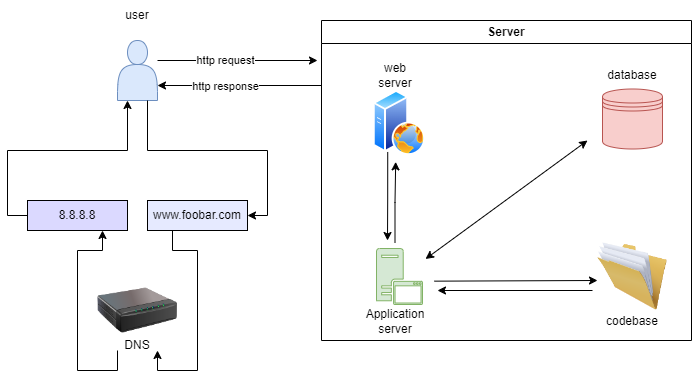

The diagram above was exported from draw.io. Its source (the exported page's mxGraphModel, read from the mxfile embedded in the PNG):
<mxGraphModel dx="794" dy="424" grid="1" gridSize="10" guides="1" tooltips="1" connect="1" arrows="1" fold="1" page="1" pageScale="1" pageWidth="827" pageHeight="1169" math="0" shadow="0">
  <root>
    <mxCell id="0" />
    <mxCell id="1" parent="0" />
    <mxCell id="kXR3N6ODHCU63_MUigM9-5" value="" style="shape=actor;whiteSpace=wrap;html=1;fillColor=#dae8fc;strokeColor=#6c8ebf;" parent="1" vertex="1">
      <mxGeometry x="210" y="90" width="40" height="60" as="geometry" />
    </mxCell>
    <mxCell id="kXR3N6ODHCU63_MUigM9-14" style="edgeStyle=orthogonalEdgeStyle;rounded=0;orthogonalLoop=1;jettySize=auto;html=1;exitX=0;exitY=0.5;exitDx=0;exitDy=0;entryX=0.25;entryY=1;entryDx=0;entryDy=0;" parent="1" source="kXR3N6ODHCU63_MUigM9-28" target="kXR3N6ODHCU63_MUigM9-5" edge="1">
      <mxGeometry relative="1" as="geometry" />
    </mxCell>
    <mxCell id="kXR3N6ODHCU63_MUigM9-23" value="user" style="text;html=1;strokeColor=none;fillColor=none;align=center;verticalAlign=middle;whiteSpace=wrap;rounded=0;" parent="1" vertex="1">
      <mxGeometry x="200" y="50" width="60" height="30" as="geometry" />
    </mxCell>
    <mxCell id="kXR3N6ODHCU63_MUigM9-25" value="" style="edgeStyle=orthogonalEdgeStyle;rounded=0;orthogonalLoop=1;jettySize=auto;html=1;exitX=0.75;exitY=1;exitDx=0;exitDy=0;entryX=1;entryY=0.5;entryDx=0;entryDy=0;" parent="1" source="kXR3N6ODHCU63_MUigM9-5" target="kXR3N6ODHCU63_MUigM9-26" edge="1">
      <mxGeometry relative="1" as="geometry">
        <mxPoint x="270" y="186" as="sourcePoint" />
        <mxPoint x="423" y="186" as="targetPoint" />
      </mxGeometry>
    </mxCell>
    <mxCell id="t0q-15ziN4efsRA-KY0k-11" style="edgeStyle=orthogonalEdgeStyle;rounded=0;orthogonalLoop=1;jettySize=auto;html=1;exitX=0.25;exitY=1;exitDx=0;exitDy=0;entryX=0.75;entryY=1;entryDx=0;entryDy=0;" edge="1" parent="1" source="kXR3N6ODHCU63_MUigM9-26" target="t0q-15ziN4efsRA-KY0k-7">
      <mxGeometry relative="1" as="geometry" />
    </mxCell>
    <mxCell id="kXR3N6ODHCU63_MUigM9-26" value="www.foobar.com" style="text;html=1;strokeColor=default;fillColor=#E6EAFF;align=center;verticalAlign=middle;whiteSpace=wrap;rounded=0;gradientColor=none;" parent="1" vertex="1">
      <mxGeometry x="240" y="250" width="100" height="30" as="geometry" />
    </mxCell>
    <mxCell id="kXR3N6ODHCU63_MUigM9-28" value="8.8.8.8" style="text;html=1;strokeColor=default;fillColor=#DBD9FF;align=center;verticalAlign=middle;whiteSpace=wrap;rounded=0;" parent="1" vertex="1">
      <mxGeometry x="120" y="250" width="100" height="30" as="geometry" />
    </mxCell>
    <mxCell id="t0q-15ziN4efsRA-KY0k-14" style="rounded=0;orthogonalLoop=1;jettySize=auto;html=1;exitX=0;exitY=0.25;exitDx=0;exitDy=0;entryX=1;entryY=0.75;entryDx=0;entryDy=0;edgeStyle=orthogonalEdgeStyle;" edge="1" parent="1" source="t0q-15ziN4efsRA-KY0k-3" target="kXR3N6ODHCU63_MUigM9-5">
      <mxGeometry relative="1" as="geometry">
        <mxPoint x="300" y="170" as="targetPoint" />
        <Array as="points">
          <mxPoint x="414" y="135" />
        </Array>
      </mxGeometry>
    </mxCell>
    <mxCell id="t0q-15ziN4efsRA-KY0k-21" value="http response" style="edgeLabel;html=1;align=center;verticalAlign=middle;resizable=0;points=[];" vertex="1" connectable="0" parent="t0q-15ziN4efsRA-KY0k-14">
      <mxGeometry x="0.2551" relative="1" as="geometry">
        <mxPoint as="offset" />
      </mxGeometry>
    </mxCell>
    <mxCell id="t0q-15ziN4efsRA-KY0k-3" value="Server" style="swimlane;whiteSpace=wrap;html=1;swimlaneLine=1;" vertex="1" parent="1">
      <mxGeometry x="414" y="70" width="370" height="320" as="geometry">
        <mxRectangle x="414" y="68" width="140" height="30" as="alternateBounds" />
      </mxGeometry>
    </mxCell>
    <mxCell id="kXR3N6ODHCU63_MUigM9-9" value="" style="sketch=0;pointerEvents=1;shadow=0;dashed=0;html=1;strokeColor=#82b366;fillColor=#d5e8d4;labelPosition=center;verticalLabelPosition=bottom;verticalAlign=top;outlineConnect=0;align=center;shape=mxgraph.office.servers.application_server;" parent="t0q-15ziN4efsRA-KY0k-3" vertex="1">
      <mxGeometry x="55" y="228" width="46" height="56" as="geometry" />
    </mxCell>
    <mxCell id="kXR3N6ODHCU63_MUigM9-10" value="" style="image;html=1;image=img/lib/clip_art/general/Full_Folder_128x128.png;swimlaneLine=1;" parent="t0q-15ziN4efsRA-KY0k-3" vertex="1">
      <mxGeometry x="276" y="222" width="70" height="68" as="geometry" />
    </mxCell>
    <mxCell id="t0q-15ziN4efsRA-KY0k-18" style="edgeStyle=orthogonalEdgeStyle;rounded=0;orthogonalLoop=1;jettySize=auto;html=1;exitX=0.25;exitY=1;exitDx=0;exitDy=0;" edge="1" parent="t0q-15ziN4efsRA-KY0k-3" source="kXR3N6ODHCU63_MUigM9-8">
      <mxGeometry relative="1" as="geometry">
        <mxPoint x="66" y="220" as="targetPoint" />
      </mxGeometry>
    </mxCell>
    <mxCell id="kXR3N6ODHCU63_MUigM9-8" value="" style="image;aspect=fixed;perimeter=ellipsePerimeter;html=1;align=center;shadow=0;dashed=0;spacingTop=3;image=img/lib/active_directory/web_server.svg;" parent="t0q-15ziN4efsRA-KY0k-3" vertex="1">
      <mxGeometry x="52" y="70" width="52" height="65" as="geometry" />
    </mxCell>
    <mxCell id="kXR3N6ODHCU63_MUigM9-22" value="web&lt;br&gt;server" style="text;html=1;strokeColor=none;fillColor=none;align=center;verticalAlign=middle;whiteSpace=wrap;rounded=0;" parent="t0q-15ziN4efsRA-KY0k-3" vertex="1">
      <mxGeometry x="44" y="40" width="60" height="30" as="geometry" />
    </mxCell>
    <mxCell id="kXR3N6ODHCU63_MUigM9-21" value="Application server" style="text;html=1;strokeColor=none;fillColor=none;align=center;verticalAlign=middle;whiteSpace=wrap;rounded=0;" parent="t0q-15ziN4efsRA-KY0k-3" vertex="1">
      <mxGeometry x="44" y="286" width="60" height="30" as="geometry" />
    </mxCell>
    <mxCell id="kXR3N6ODHCU63_MUigM9-11" value="" style="shape=datastore;whiteSpace=wrap;html=1;fillColor=#f8cecc;strokeColor=#b85450;swimlaneLine=1;" parent="t0q-15ziN4efsRA-KY0k-3" vertex="1">
      <mxGeometry x="281" y="68.5" width="60" height="60" as="geometry" />
    </mxCell>
    <mxCell id="kXR3N6ODHCU63_MUigM9-31" value="codebase" style="text;html=1;strokeColor=none;fillColor=none;align=center;verticalAlign=middle;whiteSpace=wrap;rounded=0;" parent="t0q-15ziN4efsRA-KY0k-3" vertex="1">
      <mxGeometry x="281" y="286" width="60" height="30" as="geometry" />
    </mxCell>
    <mxCell id="kXR3N6ODHCU63_MUigM9-36" value="database" style="text;html=1;strokeColor=none;fillColor=none;align=center;verticalAlign=middle;whiteSpace=wrap;rounded=0;" parent="t0q-15ziN4efsRA-KY0k-3" vertex="1">
      <mxGeometry x="281" y="40" width="60" height="30" as="geometry" />
    </mxCell>
    <mxCell id="t0q-15ziN4efsRA-KY0k-19" style="edgeStyle=orthogonalEdgeStyle;rounded=0;orthogonalLoop=1;jettySize=auto;html=1;entryX=0.667;entryY=1.067;entryDx=0;entryDy=0;entryPerimeter=0;" edge="1" parent="t0q-15ziN4efsRA-KY0k-3">
      <mxGeometry relative="1" as="geometry">
        <mxPoint x="74.18399999999997" y="141.35500000000002" as="targetPoint" />
        <mxPoint x="73.5" y="222" as="sourcePoint" />
        <Array as="points">
          <mxPoint x="73.5" y="182" />
        </Array>
      </mxGeometry>
    </mxCell>
    <mxCell id="t0q-15ziN4efsRA-KY0k-22" value="" style="edgeStyle=none;orthogonalLoop=1;jettySize=auto;html=1;rounded=0;entryX=-0.124;entryY=0.402;entryDx=0;entryDy=0;entryPerimeter=0;" edge="1" parent="t0q-15ziN4efsRA-KY0k-3">
      <mxGeometry width="100" relative="1" as="geometry">
        <mxPoint x="112.68" y="260.66" as="sourcePoint" />
        <mxPoint x="275.99999999999994" y="259.99600000000004" as="targetPoint" />
        <Array as="points" />
      </mxGeometry>
    </mxCell>
    <mxCell id="t0q-15ziN4efsRA-KY0k-23" value="" style="edgeStyle=none;orthogonalLoop=1;jettySize=auto;html=1;rounded=0;entryX=1.326;entryY=0.75;entryDx=0;entryDy=0;entryPerimeter=0;" edge="1" parent="t0q-15ziN4efsRA-KY0k-3" target="kXR3N6ODHCU63_MUigM9-9">
      <mxGeometry width="100" relative="1" as="geometry">
        <mxPoint x="271" y="270" as="sourcePoint" />
        <mxPoint x="126" y="270" as="targetPoint" />
        <Array as="points" />
      </mxGeometry>
    </mxCell>
    <mxCell id="t0q-15ziN4efsRA-KY0k-24" value="" style="endArrow=classic;startArrow=classic;html=1;rounded=0;" edge="1" parent="t0q-15ziN4efsRA-KY0k-3">
      <mxGeometry width="50" height="50" relative="1" as="geometry">
        <mxPoint x="104" y="238.5" as="sourcePoint" />
        <mxPoint x="266" y="120" as="targetPoint" />
      </mxGeometry>
    </mxCell>
    <mxCell id="t0q-15ziN4efsRA-KY0k-12" style="edgeStyle=orthogonalEdgeStyle;rounded=0;orthogonalLoop=1;jettySize=auto;html=1;exitX=0.25;exitY=1;exitDx=0;exitDy=0;entryX=0.75;entryY=1;entryDx=0;entryDy=0;" edge="1" parent="1" source="t0q-15ziN4efsRA-KY0k-7" target="kXR3N6ODHCU63_MUigM9-28">
      <mxGeometry relative="1" as="geometry" />
    </mxCell>
    <mxCell id="t0q-15ziN4efsRA-KY0k-13" style="edgeStyle=orthogonalEdgeStyle;rounded=0;orthogonalLoop=1;jettySize=auto;html=1;" edge="1" parent="1">
      <mxGeometry relative="1" as="geometry">
        <mxPoint x="410" y="110" as="targetPoint" />
        <mxPoint x="250" y="110" as="sourcePoint" />
      </mxGeometry>
    </mxCell>
    <mxCell id="t0q-15ziN4efsRA-KY0k-20" value="http request" style="edgeLabel;html=1;align=center;verticalAlign=middle;resizable=0;points=[];" vertex="1" connectable="0" parent="t0q-15ziN4efsRA-KY0k-13">
      <mxGeometry x="-0.1667" y="1" relative="1" as="geometry">
        <mxPoint as="offset" />
      </mxGeometry>
    </mxCell>
    <mxCell id="t0q-15ziN4efsRA-KY0k-7" value="" style="image;html=1;image=img/lib/clip_art/networking/Print_Server_128x128.png" vertex="1" parent="1">
      <mxGeometry x="190" y="320" width="80" height="80" as="geometry" />
    </mxCell>
    <mxCell id="t0q-15ziN4efsRA-KY0k-9" value="DNS" style="text;html=1;strokeColor=none;fillColor=none;align=center;verticalAlign=middle;whiteSpace=wrap;rounded=0;" vertex="1" parent="1">
      <mxGeometry x="200" y="380" width="60" height="30" as="geometry" />
    </mxCell>
  </root>
</mxGraphModel>